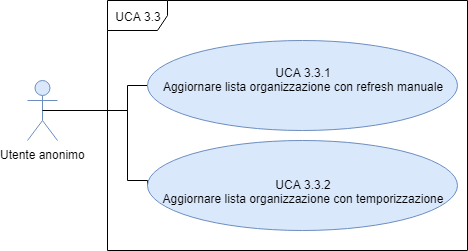

The diagram above was exported from draw.io. Its source (the exported page's mxGraphModel, read from the mxfile embedded in the PNG):
<mxGraphModel dx="1550" dy="787" grid="1" gridSize="10" guides="1" tooltips="1" connect="1" arrows="1" fold="1" page="1" pageScale="1" pageWidth="827" pageHeight="1169" math="0" shadow="0">
  <root>
    <mxCell id="0" />
    <mxCell id="1" parent="0" />
    <mxCell id="cfj4XgtiMetStWh4f0oR-1" value="UCA 3.3" style="shape=umlFrame;whiteSpace=wrap;html=1;fontSize=12;fontFamily=Helvetica;" parent="1" vertex="1">
      <mxGeometry x="260" y="180" width="360" height="250" as="geometry" />
    </mxCell>
    <mxCell id="5JzPZprtEz15SYCB_Eph-2" value="Utente anonimo" style="shape=umlActor;verticalLabelPosition=bottom;labelBackgroundColor=#ffffff;verticalAlign=top;html=1;outlineConnect=0;fillColor=#dae8fc;strokeColor=#6c8ebf;fontSize=12;fontFamily=Helvetica;" parent="1" vertex="1">
      <mxGeometry x="180" y="260" width="30" height="60" as="geometry" />
    </mxCell>
    <mxCell id="5JzPZprtEz15SYCB_Eph-4" style="edgeStyle=orthogonalEdgeStyle;rounded=0;orthogonalLoop=1;jettySize=auto;html=1;exitX=0;exitY=0.5;exitDx=0;exitDy=0;entryX=0.5;entryY=0.5;entryDx=0;entryDy=0;entryPerimeter=0;endArrow=none;endFill=0;fontSize=12;fontFamily=Helvetica;" parent="1" source="5JzPZprtEz15SYCB_Eph-5" target="5JzPZprtEz15SYCB_Eph-2" edge="1">
      <mxGeometry relative="1" as="geometry">
        <Array as="points">
          <mxPoint x="280" y="265" />
          <mxPoint x="280" y="290" />
        </Array>
      </mxGeometry>
    </mxCell>
    <mxCell id="5JzPZprtEz15SYCB_Eph-5" value="&lt;div style=&quot;font-size: 12px&quot;&gt;&lt;font style=&quot;font-size: 12px&quot;&gt;&lt;span style=&quot;font-size: 12px&quot;&gt;UCA 3.3.1&lt;/span&gt;&lt;/font&gt;&lt;/div&gt;&lt;div style=&quot;font-size: 12px&quot;&gt;&lt;font style=&quot;font-size: 12px&quot;&gt;&lt;span style=&quot;font-size: 12px&quot;&gt;Aggiornare lista organizzazione &lt;/span&gt;&lt;span style=&quot;font-size: 12px&quot;&gt;con refresh manuale&lt;/span&gt;&lt;/font&gt;&lt;/div&gt;&lt;p class=&quot;MsoNormal&quot; style=&quot;font-size: 12px&quot;&gt;&lt;/p&gt;&lt;p class=&quot;MsoListParagraph&quot; style=&quot;text-indent: -18pt ; font-size: 12px&quot;&gt;&lt;/p&gt;" style="ellipse;whiteSpace=wrap;html=1;fillColor=#dae8fc;strokeColor=#6c8ebf;fontSize=12;fontFamily=Helvetica;" parent="1" vertex="1">
      <mxGeometry x="300" y="220" width="310" height="90" as="geometry" />
    </mxCell>
    <mxCell id="5JzPZprtEz15SYCB_Eph-6" style="edgeStyle=orthogonalEdgeStyle;rounded=0;orthogonalLoop=1;jettySize=auto;html=1;exitX=0;exitY=0.5;exitDx=0;exitDy=0;endArrow=none;endFill=0;fontSize=12;fontFamily=Helvetica;" parent="1" source="5JzPZprtEz15SYCB_Eph-7" edge="1">
      <mxGeometry relative="1" as="geometry">
        <mxPoint x="210" y="290" as="targetPoint" />
        <Array as="points">
          <mxPoint x="280" y="360" />
          <mxPoint x="280" y="290" />
        </Array>
      </mxGeometry>
    </mxCell>
    <mxCell id="5JzPZprtEz15SYCB_Eph-7" value="&lt;p class=&quot;MsoListParagraph&quot; style=&quot;text-indent: -18pt ; font-size: 12px&quot;&gt;&lt;/p&gt;&lt;font style=&quot;font-size: 12px&quot;&gt;&lt;span style=&quot;line-height: 107%; font-size: 12px;&quot;&gt;&lt;font style=&quot;font-size: 12px&quot;&gt;UCA 3.3.2&lt;br&gt;Aggiornare lista organizzazione&amp;nbsp;con temporizzazione&lt;/font&gt;&lt;/span&gt;&lt;span style=&quot;line-height: 107%; font-size: 12px;&quot;&gt;&lt;br style=&quot;font-size: 12px&quot;&gt;&lt;/span&gt;&lt;/font&gt;" style="ellipse;whiteSpace=wrap;html=1;fillColor=#dae8fc;strokeColor=#6c8ebf;fontSize=12;fontFamily=Helvetica;" parent="1" vertex="1">
      <mxGeometry x="300" y="320" width="310" height="90" as="geometry" />
    </mxCell>
  </root>
</mxGraphModel>